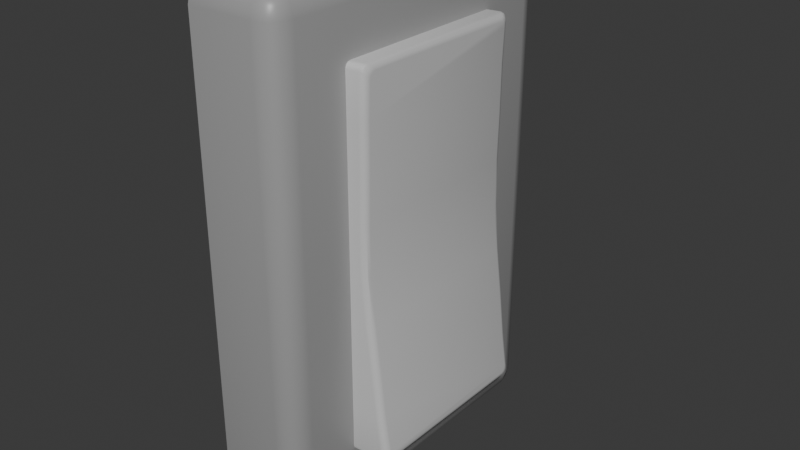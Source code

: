 # Source: lightswitch.blend  (saved by Blender 4.3.34; exported with 4.5.12 LTS)
import bpy
from mathutils import Matrix  # noqa: F401  (used for matrix-valued properties, if any)

bpy.ops.wm.read_factory_settings(use_empty=True)
scene = bpy.context.scene
scene.name = 'Scene'

# ---- collections
col_collection = bpy.data.collections.new('Collection'); scene.collection.children.link(col_collection)

# ---- materials (node trees are filled in below, after node groups)
mat_material = bpy.data.materials.new('Material')
mat_material.alpha_threshold = 0.0
mat_material.roughness = 0.5
mat_material.line_color = (0.0, 0.0, 0.0, 1.0)
mat_material_001 = bpy.data.materials.new('Material.001')

# ---- node groups
ng_smooth_by_angle = bpy.data.node_groups.new('Smooth by Angle', 'GeometryNodeTree')
_s = ng_smooth_by_angle.interface.new_socket(name='Mesh', in_out='OUTPUT', socket_type='NodeSocketGeometry')
_s = ng_smooth_by_angle.interface.new_socket(name='Mesh', in_out='INPUT', socket_type='NodeSocketGeometry')
_s = ng_smooth_by_angle.interface.new_socket(name='Angle', in_out='INPUT', socket_type='NodeSocketFloat')
_s.subtype = 'ANGLE'
_s.default_value = 0.5236
_s.min_value = 0.0
_s.max_value = 3.142
_s.description = 'Maximum face angle for smooth edges'
_s = ng_smooth_by_angle.interface.new_socket(name='Ignore Sharpness', in_out='INPUT', socket_type='NodeSocketBool')
_s.force_non_field = True
ng_smooth_by_angle.description = 'Set the sharpness of mesh edges based on the angle between the neighboring faces'
ng_smooth_by_angle.is_modifier = True
_N = ng_smooth_by_angle.nodes; _L = ng_smooth_by_angle.links
n0 = _N.new('GeometryNodeSetShadeSmooth'); n0.name = 'Set Shade Smooth'; n0.location = (120, -80)
n0.domain = 'EDGE'
n1 = _N.new('GeometryNodeSetShadeSmooth'); n1.name = 'Set Shade Smooth.001'; n1.location = (300, -80)
n2 = _N.new('NodeGroupOutput'); n2.name = 'Group Output'; n2.location = (480, -80)
n3 = _N.new('GeometryNodeInputMeshEdgeAngle'); n3.name = 'Edge Angle'; n3.location = (-440, -240)
n4 = _N.new('NodeGroupInput'); n4.name = 'Group Input'; n4.location = (-80, -80)
n5 = _N.new('GeometryNodeInputEdgeSmooth'); n5.name = 'Is Edge Smooth'; n5.location = (-260, -120)
n6 = _N.new('GeometryNodeInputShadeSmooth'); n6.name = 'Is Shade Smooth'; n6.location = (-440, -397)
n7 = _N.new('FunctionNodeCompare'); n7.name = 'Compare'; n7.location = (-260, -260)
n7.operation = 'LESS_EQUAL'
n7.inputs[6].default_value = (0.0, 0.0, 0.0, 0.0)
n7.inputs[7].default_value = (0.0, 0.0, 0.0, 0.0)
n8 = _N.new('FunctionNodeBooleanMath'); n8.name = 'Boolean Math.001'; n8.location = (-80, -260)
n9 = _N.new('NodeGroupInput'); n9.name = 'Group Input.001'; n9.location = (-440, -329)
n10 = _N.new('NodeGroupInput'); n10.name = 'Group Input.002'; n10.location = (-259, -189)
n11 = _N.new('FunctionNodeBooleanMath'); n11.name = 'Boolean Math'; n11.location = (-80, -149)
n11.operation = 'OR'
n12 = _N.new('FunctionNodeBooleanMath'); n12.name = 'Boolean Math.002'; n12.location = (-260, -380)
n12.operation = 'OR'
n13 = _N.new('NodeGroupInput'); n13.name = 'Group Input.003'; n13.location = (-440, -460)
_L.new(n3.outputs[0], n7.inputs[0])
_L.new(n1.outputs[0], n2.inputs[0])
_L.new(n9.outputs[1], n7.inputs[1])
_L.new(n7.outputs[0], n8.inputs[0])
_L.new(n4.outputs[0], n0.inputs[0])
_L.new(n0.outputs[0], n1.inputs[0])
_L.new(n8.outputs[0], n0.inputs[2])
_L.new(n10.outputs[2], n11.inputs[1])
_L.new(n5.outputs[0], n11.inputs[0])
_L.new(n11.outputs[0], n0.inputs[1])
_L.new(n13.outputs[2], n12.inputs[1])
_L.new(n6.outputs[0], n12.inputs[0])
_L.new(n12.outputs[0], n8.inputs[1])
n2.is_active_output = True

# ---- material node trees
mat_material.use_nodes = True; mat_material.node_tree.nodes.clear()
_N = mat_material.node_tree.nodes; _L = mat_material.node_tree.links
n0 = _N.new('ShaderNodeOutputMaterial'); n0.name = 'Material Output'; n0.location = (300, 300)
n1 = _N.new('ShaderNodeBsdfPrincipled'); n1.name = 'Principled BSDF'; n1.location = (10, 300)
n1.inputs[0].default_value = (0.3427, 0.3427, 0.3427, 1.0)
n1.inputs[1].default_value = 0.01575
n1.inputs[2].default_value = 0.4134
n1.inputs[3].default_value = 1.45
_L.new(n1.outputs[0], n0.inputs[0])
n0.is_active_output = True
mat_material_001.use_nodes = True; mat_material_001.node_tree.nodes.clear()
_N = mat_material_001.node_tree.nodes; _L = mat_material_001.node_tree.links
n0 = _N.new('ShaderNodeBsdfPrincipled'); n0.name = 'Principled BSDF'; n0.location = (10, 300)
n0.inputs[0].default_value = (0.6103, 0.6103, 0.6103, 1.0)
n0.inputs[1].default_value = 0.01575
n0.inputs[2].default_value = 0.4055
n1 = _N.new('ShaderNodeOutputMaterial'); n1.name = 'Material Output'; n1.location = (300, 300)
_L.new(n0.outputs[0], n1.inputs[0])
n1.is_active_output = True

# ---- world
world_world = bpy.data.worlds.new('World'); scene.world = world_world
world_world.use_nodes = True; world_world.node_tree.nodes.clear()
_N = world_world.node_tree.nodes; _L = world_world.node_tree.links
n0 = _N.new('ShaderNodeOutputWorld'); n0.name = 'World Output'; n0.location = (300, 300)
n1 = _N.new('ShaderNodeBackground'); n1.name = 'Background'; n1.location = (10, 300)
n1.inputs[0].default_value = (0.05088, 0.05088, 0.05088, 1.0)
_L.new(n1.outputs[0], n0.inputs[0])
n0.is_active_output = True
world_world.color = (0.05088, 0.05088, 0.05088)
world_world.sun_shadow_jitter_overblur = 0.0

# ---- meshes
me_cube_001 = bpy.data.meshes.new('Cube.001')
me_cube_001.from_pydata([(-0.1747, -0.5816, -1.0), (-0.1747, -0.6711, -0.9105), (-0.1747, -0.6263, -0.988), (-0.1747, -0.6591, -0.9553), (-0.1747, -0.6711, 0.9105), (-0.1747, -0.5816, 1.0), (-0.1747, -0.6591, 0.9553), (-0.1747, -0.6263, 0.988), (-0.1747, 0.6711, -0.9105), (-0.1747, 0.5816, -1.0), (-0.1747, 0.6591, -0.9553), (-0.1747, 0.6263, -0.988), (-0.1747, 0.5816, 1.0), (-0.1747, 0.6711, 0.9105), (-0.1747, 0.6263, 0.988), (-0.1747, 0.6591, 0.9553), (0.08526, -0.5816, -1.0), (0.1747, -0.5816, -0.9105), (0.08526, -0.6711, -0.9105), (0.1299, -0.5816, -0.988), (0.08526, -0.6263, -0.988), (0.1281, -0.6244, -0.9764), (0.1628, -0.6263, -0.9105), (0.1628, -0.5816, -0.9552), (0.1512, -0.6244, -0.9533), (0.08526, -0.6591, -0.9552), (0.1299, -0.6591, -0.9105), (0.1281, -0.6475, -0.9533), (0.08526, -0.5816, 1.0), (0.08526, -0.6711, 0.9105), (0.1747, -0.5816, 0.9105), (0.08526, -0.6263, 0.988), (0.1299, -0.5816, 0.988), (0.1281, -0.6244, 0.9764), (0.1299, -0.6591, 0.9105), (0.08526, -0.6591, 0.9552), (0.1281, -0.6475, 0.9533), (0.1628, -0.5816, 0.9552), (0.1628, -0.6263, 0.9105), (0.1512, -0.6244, 0.9533), (0.08526, 0.5816, -1.0), (0.08526, 0.6711, -0.9105), (0.1747, 0.5816, -0.9105), (0.08526, 0.6263, -0.988), (0.1299, 0.5816, -0.988), (0.1281, 0.6244, -0.9764), (0.1299, 0.6591, -0.9105), (0.08526, 0.6591, -0.9552), (0.1281, 0.6475, -0.9533), (0.1628, 0.5816, -0.9552), (0.1628, 0.6263, -0.9105), (0.1512, 0.6244, -0.9533), (0.08526, 0.5816, 1.0), (0.1747, 0.5816, 0.9105), (0.08526, 0.6711, 0.9105), (0.1299, 0.5816, 0.988), (0.08526, 0.6263, 0.988), (0.1281, 0.6244, 0.9764), (0.1628, 0.6263, 0.9105), (0.1628, 0.5816, 0.9552), (0.1512, 0.6244, 0.9533), (0.08526, 0.6591, 0.9552), (0.1299, 0.6591, 0.9105), (0.1281, 0.6475, 0.9533)], [], [(18, 29, 4, 1), (42, 53, 30, 17), (52, 12, 5, 28), (0, 2, 3, 1, 4, 6, 7, 5, 12, 14, 15, 13, 8, 10, 11, 9), (8, 13, 54, 41), (16, 19, 21, 20), (19, 23, 24, 21), (17, 22, 24, 23), (22, 26, 27, 24), (18, 25, 27, 26), (25, 20, 21, 27), (21, 24, 27), (28, 31, 33, 32), (31, 35, 36, 33), (29, 34, 36, 35), (34, 38, 39, 36), (30, 37, 39, 38), (37, 32, 33, 39), (33, 36, 39), (40, 43, 45, 44), (43, 47, 48, 45), (41, 46, 48, 47), (46, 50, 51, 48), (42, 49, 51, 50), (49, 44, 45, 51), (45, 48, 51), (52, 55, 57, 56), (55, 59, 60, 57), (53, 58, 60, 59), (58, 62, 63, 60), (54, 61, 63, 62), (61, 56, 57, 63), (57, 60, 63), (40, 9, 11, 43), (43, 11, 10, 47), (47, 10, 8, 41), (12, 52, 56, 14), (14, 56, 61, 15), (15, 61, 54, 13), (53, 42, 50, 58), (58, 50, 46, 62), (62, 46, 41, 54), (16, 40, 44, 19), (19, 44, 49, 23), (23, 49, 42, 17), (52, 28, 32, 55), (55, 32, 37, 59), (59, 37, 30, 53), (29, 18, 26, 34), (34, 26, 22, 38), (38, 22, 17, 30), (0, 16, 20, 2), (2, 20, 25, 3), (3, 25, 18, 1), (28, 5, 7, 31), (31, 7, 6, 35), (35, 6, 4, 29), (9, 40, 16, 0)])
me_cube_001.polygons.foreach_set('use_smooth', [True] * 58)
_uv = me_cube_001.uv_layers.new(name='UVMap')
_uv.uv.foreach_set('vector', [0.3862, 0.814, 0.6138, 0.814, 0.6138, 1.0, 0.3862, 1.0, 0.3862, 0.5167, 0.6138, 0.5167, 0.6138, 0.7333, 0.3862, 0.7333, 0.689, 0.5167, 0.875, 0.5167, 0.875, 0.7333, 0.689, 0.7333, 0.375, 0.01667, 0.3765, 0.008334, 0.3806, 0.002233, 0.3862, 0.0, 0.6138, 0.0, 0.6194, 0.002233, 0.6235, 0.008334, 0.625, 0.01667, 0.625, 0.2333, 0.6235, 0.2417, 0.6194, 0.2478, 0.6138, 0.25, 0.3862, 0.25, 0.3806, 0.2478, 0.3765, 0.2417, 0.375, 0.2333, 0.3862, 0.25, 0.6138, 0.25, 0.6138, 0.436, 0.3862, 0.436, 0.311, 0.7333, 0.343, 0.7333, 0.3416, 0.7413, 0.311, 0.7417, 0.343, 0.7333, 0.3806, 0.7333, 0.3808, 0.7413, 0.3416, 0.7413, 0.3862, 0.7333, 0.3862, 0.7417, 0.3808, 0.7413, 0.3806, 0.7333, 0.3862, 0.7417, 0.3862, 0.782, 0.3808, 0.7834, 0.3808, 0.7413, 0.3862, 0.814, 0.375, 0.814, 0.3808, 0.7834, 0.3862, 0.782, 0.311, 0.75, 0.311, 0.7417, 0.3416, 0.7413, 0.3416, 0.7456, 0.3779, 0.7413, 0.3808, 0.7413, 0.3808, 0.7456, 0.689, 0.7333, 0.689, 0.75, 0.6584, 0.7413, 0.657, 0.7333, 0.625, 0.814, 0.6194, 0.814, 0.6192, 0.7834, 0.6221, 0.7834, 0.6138, 0.814, 0.6138, 0.782, 0.6192, 0.7834, 0.6194, 0.814, 0.6138, 0.782, 0.6138, 0.7417, 0.6192, 0.7413, 0.6192, 0.7834, 0.6138, 0.7333, 0.6194, 0.7333, 0.6192, 0.7413, 0.6138, 0.7417, 0.6194, 0.7333, 0.657, 0.7333, 0.6584, 0.7413, 0.6192, 0.7413, 0.6221, 0.7413, 0.6192, 0.7456, 0.6192, 0.7413, 0.311, 0.5167, 0.311, 0.5083, 0.3416, 0.5087, 0.343, 0.5167, 0.311, 0.5083, 0.311, 0.5, 0.3416, 0.5044, 0.3416, 0.5087, 0.3862, 0.436, 0.3862, 0.468, 0.3808, 0.4666, 0.375, 0.436, 0.3862, 0.468, 0.3862, 0.5083, 0.3808, 0.5087, 0.3808, 0.4666, 0.3862, 0.5167, 0.3806, 0.5167, 0.3808, 0.5087, 0.3862, 0.5083, 0.3806, 0.5167, 0.343, 0.5167, 0.3416, 0.5087, 0.3808, 0.5087, 0.3779, 0.5087, 0.3808, 0.5044, 0.3808, 0.5087, 0.689, 0.5167, 0.657, 0.5167, 0.6584, 0.5087, 0.689, 0.5, 0.657, 0.5167, 0.6194, 0.5167, 0.6192, 0.5087, 0.6584, 0.5087, 0.6138, 0.5167, 0.6138, 0.5083, 0.6192, 0.5087, 0.6194, 0.5167, 0.6138, 0.5083, 0.6138, 0.468, 0.6192, 0.4666, 0.6192, 0.5087, 0.6138, 0.436, 0.6194, 0.436, 0.6192, 0.4666, 0.6138, 0.468, 0.6194, 0.436, 0.625, 0.436, 0.6221, 0.4666, 0.6192, 0.4666, 0.6221, 0.5087, 0.6192, 0.5087, 0.6192, 0.5044, 0.311, 0.5167, 0.125, 0.5167, 0.125, 0.5083, 0.311, 0.5083, 0.311, 0.5083, 0.125, 0.5083, 0.125, 0.5, 0.311, 0.5, 0.375, 0.436, 0.375, 0.25, 0.3862, 0.25, 0.3862, 0.436, 0.875, 0.5167, 0.689, 0.5167, 0.689, 0.5, 0.875, 0.5, 0.625, 0.25, 0.625, 0.436, 0.6194, 0.436, 0.6194, 0.25, 0.6194, 0.25, 0.6194, 0.436, 0.6138, 0.436, 0.6138, 0.25, 0.6138, 0.5167, 0.3862, 0.5167, 0.3862, 0.5083, 0.6138, 0.5083, 0.6138, 0.5083, 0.3862, 0.5083, 0.3862, 0.468, 0.6138, 0.468, 0.6138, 0.468, 0.3862, 0.468, 0.3862, 0.436, 0.6138, 0.436, 0.311, 0.7333, 0.311, 0.5167, 0.343, 0.5167, 0.343, 0.7333, 0.343, 0.7333, 0.343, 0.5167, 0.3806, 0.5167, 0.3806, 0.7333, 0.3806, 0.7333, 0.3806, 0.5167, 0.3862, 0.5167, 0.3862, 0.7333, 0.689, 0.5167, 0.689, 0.7333, 0.657, 0.7333, 0.657, 0.5167, 0.657, 0.5167, 0.657, 0.7333, 0.6194, 0.7333, 0.6194, 0.5167, 0.6194, 0.5167, 0.6194, 0.7333, 0.6138, 0.7333, 0.6138, 0.5167, 0.6138, 0.814, 0.3862, 0.814, 0.3862, 0.782, 0.6138, 0.782, 0.6138, 0.782, 0.3862, 0.782, 0.3862, 0.7417, 0.6138, 0.7417, 0.6138, 0.7417, 0.3862, 0.7417, 0.3862, 0.7333, 0.6138, 0.7333, 0.125, 0.7333, 0.311, 0.7333, 0.311, 0.7417, 0.125, 0.7417, 0.125, 0.7417, 0.311, 0.7417, 0.311, 0.75, 0.125, 0.75, 0.375, 1.0, 0.375, 0.814, 0.3862, 0.814, 0.3862, 1.0, 0.689, 0.7333, 0.875, 0.7333, 0.875, 0.75, 0.689, 0.75, 0.625, 0.814, 0.625, 1.0, 0.6194, 1.0, 0.6194, 0.814, 0.6194, 0.814, 0.6194, 1.0, 0.6138, 1.0, 0.6138, 0.814, 0.125, 0.5167, 0.311, 0.5167, 0.311, 0.7333, 0.125, 0.7333])
me_cube_001.materials.append(mat_material)
me_cube_001.update()
me_cube_002 = bpy.data.meshes.new('Cube.002')
me_cube_002.from_pydata([(-0.09214, -0.3748, -0.5498), (-0.09214, -0.3748, -0.3665), (-0.09214, -0.3748, -0.1833), (-0.09214, -0.3748, 0.0), (-0.09214, -0.3748, 0.1833), (-0.09214, -0.3748, 0.3665), (-0.09214, -0.3748, 0.5498), (-0.09214, 0.3748, 0.5498), (-0.09214, 0.3748, 0.3665), (-0.09214, 0.3748, 0.1833), (-0.09214, 0.3748, 0.0), (-0.09214, 0.3748, -0.1833), (-0.09214, 0.3748, -0.3665), (-0.09214, 0.3748, -0.5498), (0.07601, 0.3488, 0.5498), (0.04999, 0.3748, 0.5498), (0.07252, 0.3618, 0.5498), (0.063, 0.3713, 0.5498), (0.06549, 0.3488, 0.3665), (0.03947, 0.3748, 0.3665), (0.062, 0.3618, 0.3665), (0.05248, 0.3713, 0.3665), (0.05226, 0.3488, 0.1833), (0.02624, 0.3748, 0.1833), (0.04877, 0.3618, 0.1833), (0.03925, 0.3713, 0.1833), (0.04445, 0.3488, 0.0), (0.01844, 0.3748, 0.0), (0.04097, 0.3618, 0.0), (0.03145, 0.3713, 0.0), (0.05226, 0.3488, -0.1833), (0.02624, 0.3748, -0.1833), (0.04877, 0.3618, -0.1833), (0.03925, 0.3713, -0.1833), (0.06549, 0.3488, -0.3665), (0.03947, 0.3748, -0.3665), (0.062, 0.3618, -0.3665), (0.05248, 0.3713, -0.3665), (0.04999, 0.3748, -0.5498), (0.07601, 0.3488, -0.5498), (0.063, 0.3713, -0.5498), (0.07252, 0.3618, -0.5498), (0.04999, -0.3748, 0.5498), (0.07601, -0.3488, 0.5498), (0.063, -0.3713, 0.5498), (0.07252, -0.3618, 0.5498), (0.03947, -0.3748, 0.3665), (0.06549, -0.3488, 0.3665), (0.05248, -0.3713, 0.3665), (0.062, -0.3618, 0.3665), (0.02624, -0.3748, 0.1833), (0.05226, -0.3488, 0.1833), (0.03925, -0.3713, 0.1833), (0.04877, -0.3618, 0.1833), (0.01844, -0.3748, 0.0), (0.04445, -0.3488, 0.0), (0.03145, -0.3713, 0.0), (0.04097, -0.3618, 0.0), (0.02624, -0.3748, -0.1833), (0.05226, -0.3488, -0.1833), (0.03925, -0.3713, -0.1833), (0.04877, -0.3618, -0.1833), (0.03947, -0.3748, -0.3665), (0.06549, -0.3488, -0.3665), (0.05248, -0.3713, -0.3665), (0.062, -0.3618, -0.3665), (0.07601, -0.3488, -0.5498), (0.04999, -0.3748, -0.5498), (0.07252, -0.3618, -0.5498), (0.063, -0.3713, -0.5498), (-0.09214, -0.3515, -0.733), (-0.09214, -0.3748, -0.7102), (-0.09214, -0.3632, -0.73), (-0.09214, -0.3717, -0.7216), (-0.09214, -0.3748, 0.7102), (-0.09214, -0.3515, 0.733), (-0.09214, -0.3717, 0.7216), (-0.09214, -0.3632, 0.73), (-0.09214, 0.3748, -0.7102), (-0.09214, 0.3515, -0.733), (-0.09214, 0.3717, -0.7216), (-0.09214, 0.3632, -0.73), (-0.09214, 0.3515, 0.733), (-0.09214, 0.3748, 0.7102), (-0.09214, 0.3632, 0.73), (-0.09214, 0.3717, 0.7216), (0.08777, -0.3488, -0.6834), (0.08986, -0.3246, -0.7072), (0.08882, -0.3456, -0.6953), (0.08958, -0.3367, -0.704), (0.0641, -0.3748, -0.7101), (0.06612, -0.3514, -0.733), (0.06511, -0.3717, -0.7216), (0.06585, -0.3631, -0.73), (0.08751, -0.3378, -0.7201), (0.08544, -0.3618, -0.6966), (0.08723, -0.3498, -0.717), (0.08648, -0.3586, -0.7083), (0.07882, -0.3477, -0.7296), (0.07678, -0.3713, -0.7064), (0.07855, -0.3595, -0.7265), (0.0778, -0.3682, -0.718), (0.08986, -0.3246, 0.7072), (0.08777, -0.3488, 0.6834), (0.08958, -0.3367, 0.704), (0.08882, -0.3456, 0.6953), (0.06612, -0.3514, 0.733), (0.0641, -0.3748, 0.7101), (0.06585, -0.3631, 0.73), (0.06511, -0.3717, 0.7216), (0.08544, -0.3618, 0.6966), (0.08751, -0.3378, 0.7201), (0.08648, -0.3586, 0.7083), (0.08723, -0.3498, 0.717), (0.07678, -0.3713, 0.7064), (0.07882, -0.3477, 0.7296), (0.0778, -0.3682, 0.718), (0.07855, -0.3595, 0.7265), (0.08986, 0.3246, -0.7072), (0.08777, 0.3488, -0.6834), (0.08958, 0.3367, -0.704), (0.08882, 0.3456, -0.6953), (0.06612, 0.3514, -0.733), (0.0641, 0.3748, -0.7101), (0.06585, 0.3631, -0.73), (0.06511, 0.3717, -0.7216), (0.08751, 0.3378, -0.7201), (0.08544, 0.3618, -0.6966), (0.08723, 0.3498, -0.717), (0.08648, 0.3586, -0.7083), (0.07882, 0.3477, -0.7296), (0.07678, 0.3713, -0.7064), (0.07855, 0.3595, -0.7265), (0.0778, 0.3682, -0.718), (0.08777, 0.3488, 0.6834), (0.08986, 0.3246, 0.7072), (0.08882, 0.3456, 0.6953), (0.08958, 0.3367, 0.704), (0.0641, 0.3748, 0.7101), (0.06612, 0.3514, 0.733), (0.06511, 0.3717, 0.7216), (0.06585, 0.3631, 0.73), (0.08751, 0.3378, 0.7201), (0.08544, 0.3618, 0.6966), (0.08723, 0.3498, 0.717), (0.08648, 0.3586, 0.7083), (0.07882, 0.3477, 0.7296), (0.07678, 0.3713, 0.7064), (0.07855, 0.3595, 0.7265), (0.0778, 0.3682, 0.718)], [], [(139, 82, 75, 106), (8, 7, 15, 19), (7, 83, 138, 15), (139, 106, 115, 146), (78, 13, 38, 123), (6, 74, 76, 77, 75, 82, 84, 85, 83, 7), (42, 107, 74, 6), (67, 62, 1, 0), (62, 58, 2, 1), (58, 54, 3, 2), (54, 50, 4, 3), (50, 46, 5, 4), (79, 122, 91, 70), (46, 42, 6, 5), (13, 12, 35, 38), (12, 11, 31, 35), (11, 10, 27, 31), (10, 9, 23, 27), (9, 8, 19, 23), (68, 95, 86, 66), (39, 34, 63, 66), (34, 30, 59, 63), (30, 26, 55, 59), (26, 22, 51, 55), (22, 18, 47, 51), (18, 14, 43, 47), (90, 67, 0, 71), (0, 1, 12, 13), (1, 2, 11, 12), (2, 3, 10, 11), (3, 4, 9, 10), (4, 5, 8, 9), (5, 6, 7, 8), (40, 131, 123, 38), (134, 14, 16, 143), (41, 127, 131, 40), (69, 99, 95, 68), (110, 45, 43, 103), (118, 120, 121, 119, 39, 66, 86, 88, 89, 87), (107, 42, 44, 114), (39, 119, 127, 41), (14, 134, 136, 137, 135, 102, 104, 105, 103, 43), (91, 122, 130, 98), (98, 130, 126, 94), (94, 126, 118, 87), (147, 17, 15, 138), (143, 16, 17, 147), (14, 18, 20, 16), (16, 20, 21, 17), (17, 21, 19, 15), (18, 22, 24, 20), (20, 24, 25, 21), (21, 25, 23, 19), (22, 26, 28, 24), (24, 28, 29, 25), (25, 29, 27, 23), (26, 30, 32, 28), (28, 32, 33, 29), (29, 33, 31, 27), (30, 34, 36, 32), (32, 36, 37, 33), (33, 37, 35, 31), (34, 39, 41, 36), (36, 41, 40, 37), (37, 40, 38, 35), (114, 44, 45, 110), (146, 115, 111, 142), (142, 111, 102, 135), (42, 46, 48, 44), (44, 48, 49, 45), (45, 49, 47, 43), (46, 50, 52, 48), (48, 52, 53, 49), (49, 53, 51, 47), (50, 54, 56, 52), (52, 56, 57, 53), (53, 57, 55, 51), (54, 58, 60, 56), (56, 60, 61, 57), (57, 61, 59, 55), (58, 62, 64, 60), (60, 64, 65, 61), (61, 65, 63, 59), (62, 67, 69, 64), (64, 69, 68, 65), (65, 68, 66, 63), (67, 90, 99, 69), (118, 126, 128, 120), (120, 128, 129, 121), (121, 129, 127, 119), (126, 130, 132, 128), (128, 132, 133, 129), (129, 133, 131, 127), (130, 122, 124, 132), (132, 124, 125, 133), (133, 125, 123, 131), (99, 90, 92, 101), (101, 92, 93, 100), (100, 93, 91, 98), (95, 99, 101, 97), (97, 101, 100, 96), (96, 100, 98, 94), (86, 95, 97, 88), (88, 97, 96, 89), (89, 96, 94, 87), (147, 138, 140, 149), (149, 140, 141, 148), (148, 141, 139, 146), (107, 114, 116, 109), (109, 116, 117, 108), (108, 117, 115, 106), (143, 147, 149, 145), (145, 149, 148, 144), (144, 148, 146, 142), (114, 110, 112, 116), (116, 112, 113, 117), (117, 113, 111, 115), (134, 143, 145, 136), (136, 145, 144, 137), (137, 144, 142, 135), (110, 103, 105, 112), (112, 105, 104, 113), (113, 104, 102, 111), (70, 91, 93, 72), (72, 93, 92, 73), (73, 92, 90, 71), (78, 123, 125, 80), (80, 125, 124, 81), (81, 124, 122, 79), (138, 83, 85, 140), (140, 85, 84, 141), (141, 84, 82, 139), (74, 107, 109, 76), (76, 109, 108, 77), (77, 108, 106, 75), (70, 72, 73, 71, 0, 13, 78, 80, 81, 79)])
me_cube_002.polygons.foreach_set('use_smooth', [True] * 136)
_uv = me_cube_002.uv_layers.new(name='UVMap')
_uv.uv.foreach_set('vector', [0.6603, 0.5078, 0.875, 0.5078, 0.875, 0.7422, 0.6603, 0.7422, 0.5625, 0.25, 0.5938, 0.25, 0.5938, 0.4613, 0.5625, 0.4587, 0.5938, 0.25, 0.6211, 0.25, 0.6211, 0.4643, 0.5938, 0.4613, 0.6603, 0.5078, 0.6603, 0.7422, 0.6431, 0.7409, 0.6431, 0.5091, 0.3789, 0.25, 0.4062, 0.25, 0.4062, 0.4613, 0.3789, 0.4643, 0.5938, 0.0, 0.6211, 0.0, 0.623, 0.001041, 0.6245, 0.003885, 0.625, 0.007769, 0.625, 0.2422, 0.6245, 0.2461, 0.623, 0.249, 0.6211, 0.25, 0.5938, 0.25, 0.5938, 0.7887, 0.6211, 0.7857, 0.6211, 1.0, 0.5938, 1.0, 0.4062, 0.7887, 0.4375, 0.7913, 0.4375, 1.0, 0.4062, 1.0, 0.4375, 0.7913, 0.4688, 0.795, 0.4688, 1.0, 0.4375, 1.0, 0.4688, 0.795, 0.5, 0.7976, 0.5, 1.0, 0.4688, 1.0, 0.5, 0.7976, 0.5312, 0.795, 0.5312, 1.0, 0.5, 1.0, 0.5312, 0.795, 0.5625, 0.7913, 0.5625, 1.0, 0.5312, 1.0, 0.125, 0.5078, 0.3397, 0.5078, 0.3397, 0.7422, 0.125, 0.7422, 0.5625, 0.7913, 0.5938, 0.7887, 0.5938, 1.0, 0.5625, 1.0, 0.4062, 0.25, 0.4375, 0.25, 0.4375, 0.4587, 0.4062, 0.4613, 0.4375, 0.25, 0.4688, 0.25, 0.4688, 0.455, 0.4375, 0.4587, 0.4688, 0.25, 0.5, 0.25, 0.5, 0.4524, 0.4688, 0.455, 0.5, 0.25, 0.5312, 0.25, 0.5312, 0.455, 0.5, 0.4524, 0.5312, 0.25, 0.5625, 0.25, 0.5625, 0.4587, 0.5312, 0.455, 0.4063, 0.7457, 0.3813, 0.7457, 0.3835, 0.7413, 0.4062, 0.7413, 0.4062, 0.5087, 0.4375, 0.5087, 0.4375, 0.7413, 0.4062, 0.7413, 0.4375, 0.5087, 0.4688, 0.5087, 0.4688, 0.7413, 0.4375, 0.7413, 0.4688, 0.5087, 0.5, 0.5087, 0.5, 0.7413, 0.4688, 0.7413, 0.5, 0.5087, 0.5312, 0.5087, 0.5312, 0.7413, 0.5, 0.7413, 0.5312, 0.5087, 0.5625, 0.5087, 0.5625, 0.7413, 0.5312, 0.7413, 0.5625, 0.5087, 0.5938, 0.5087, 0.5938, 0.7413, 0.5625, 0.7413, 0.3789, 0.7857, 0.4062, 0.7887, 0.4062, 1.0, 0.3789, 1.0, 0.4062, 0.0, 0.4375, 0.0, 0.4375, 0.25, 0.4062, 0.25, 0.4375, 0.0, 0.4688, 0.0, 0.4688, 0.25, 0.4375, 0.25, 0.4688, 0.0, 0.5, 0.0, 0.5, 0.25, 0.4688, 0.25, 0.5, 0.0, 0.5312, 0.0, 0.5312, 0.25, 0.5, 0.25, 0.5312, 0.0, 0.5625, 0.0, 0.5625, 0.25, 0.5312, 0.25, 0.5625, 0.0, 0.5938, 0.0, 0.5938, 0.25, 0.5625, 0.25, 0.4062, 0.4807, 0.3795, 0.482, 0.3789, 0.4643, 0.4062, 0.4613, 0.6165, 0.5087, 0.5938, 0.5087, 0.5937, 0.5043, 0.6187, 0.5043, 0.4063, 0.5043, 0.3813, 0.5043, 0.3795, 0.482, 0.4062, 0.4807, 0.4062, 0.7693, 0.3795, 0.768, 0.3813, 0.7457, 0.4063, 0.7457, 0.6187, 0.7457, 0.5937, 0.7457, 0.5938, 0.7413, 0.6165, 0.7413, 0.3794, 0.5168, 0.3799, 0.5127, 0.3814, 0.5097, 0.3835, 0.5087, 0.4062, 0.5087, 0.4062, 0.7413, 0.3835, 0.7413, 0.3814, 0.7403, 0.3799, 0.7373, 0.3794, 0.7332, 0.6211, 0.7857, 0.5938, 0.7887, 0.5938, 0.7693, 0.6205, 0.768, 0.4062, 0.5087, 0.3835, 0.5087, 0.3813, 0.5043, 0.4063, 0.5043, 0.5938, 0.5087, 0.6165, 0.5087, 0.6186, 0.5097, 0.6201, 0.5127, 0.6206, 0.5168, 0.6206, 0.7332, 0.6201, 0.7373, 0.6186, 0.7403, 0.6165, 0.7413, 0.5938, 0.7413, 0.3397, 0.7422, 0.3397, 0.5078, 0.3569, 0.5091, 0.3569, 0.7409, 0.3569, 0.7409, 0.3569, 0.5091, 0.3773, 0.5124, 0.3773, 0.7376, 0.3773, 0.7376, 0.3773, 0.5124, 0.3794, 0.5168, 0.3794, 0.7332, 0.6205, 0.482, 0.5938, 0.4807, 0.5938, 0.4613, 0.6211, 0.4643, 0.6187, 0.5043, 0.5937, 0.5043, 0.5938, 0.4807, 0.6205, 0.482, 0.5938, 0.5087, 0.5625, 0.5087, 0.5625, 0.5043, 0.5937, 0.5043, 0.5937, 0.5043, 0.5625, 0.5043, 0.5625, 0.4794, 0.5938, 0.4807, 0.5938, 0.4807, 0.5625, 0.4794, 0.5625, 0.4587, 0.5938, 0.4613, 0.5625, 0.5087, 0.5312, 0.5087, 0.5312, 0.5043, 0.5625, 0.5043, 0.5625, 0.5043, 0.5312, 0.5043, 0.5312, 0.4775, 0.5625, 0.4794, 0.5625, 0.4794, 0.5312, 0.4775, 0.5312, 0.455, 0.5625, 0.4587, 0.5312, 0.5087, 0.5, 0.5087, 0.5, 0.5043, 0.5312, 0.5043, 0.5312, 0.5043, 0.5, 0.5043, 0.5, 0.4762, 0.5312, 0.4775, 0.5312, 0.4775, 0.5, 0.4762, 0.5, 0.4524, 0.5312, 0.455, 0.5, 0.5087, 0.4688, 0.5087, 0.4688, 0.5043, 0.5, 0.5043, 0.5, 0.5043, 0.4688, 0.5043, 0.4688, 0.4775, 0.5, 0.4762, 0.5, 0.4762, 0.4688, 0.4775, 0.4688, 0.455, 0.5, 0.4524, 0.4688, 0.5087, 0.4375, 0.5087, 0.4375, 0.5043, 0.4688, 0.5043, 0.4688, 0.5043, 0.4375, 0.5043, 0.4375, 0.4794, 0.4688, 0.4775, 0.4688, 0.4775, 0.4375, 0.4794, 0.4375, 0.4587, 0.4688, 0.455, 0.4375, 0.5087, 0.4062, 0.5087, 0.4063, 0.5043, 0.4375, 0.5043, 0.4375, 0.5043, 0.4063, 0.5043, 0.4062, 0.4807, 0.4375, 0.4794, 0.4375, 0.4794, 0.4062, 0.4807, 0.4062, 0.4613, 0.4375, 0.4587, 0.6205, 0.768, 0.5938, 0.7693, 0.5937, 0.7457, 0.6187, 0.7457, 0.6431, 0.5091, 0.6431, 0.7409, 0.6227, 0.7376, 0.6227, 0.5124, 0.6227, 0.5124, 0.6227, 0.7376, 0.6206, 0.7332, 0.6206, 0.5168, 0.5938, 0.7887, 0.5625, 0.7913, 0.5625, 0.7706, 0.5938, 0.7693, 0.5938, 0.7693, 0.5625, 0.7706, 0.5625, 0.7457, 0.5937, 0.7457, 0.5937, 0.7457, 0.5625, 0.7457, 0.5625, 0.7413, 0.5938, 0.7413, 0.5625, 0.7913, 0.5312, 0.795, 0.5312, 0.7725, 0.5625, 0.7706, 0.5625, 0.7706, 0.5312, 0.7725, 0.5312, 0.7457, 0.5625, 0.7457, 0.5625, 0.7457, 0.5312, 0.7457, 0.5312, 0.7413, 0.5625, 0.7413, 0.5312, 0.795, 0.5, 0.7976, 0.5, 0.7738, 0.5312, 0.7725, 0.5312, 0.7725, 0.5, 0.7738, 0.5, 0.7457, 0.5312, 0.7457, 0.5312, 0.7457, 0.5, 0.7457, 0.5, 0.7413, 0.5312, 0.7413, 0.5, 0.7976, 0.4688, 0.795, 0.4688, 0.7725, 0.5, 0.7738, 0.5, 0.7738, 0.4688, 0.7725, 0.4688, 0.7457, 0.5, 0.7457, 0.5, 0.7457, 0.4688, 0.7457, 0.4688, 0.7413, 0.5, 0.7413, 0.4688, 0.795, 0.4375, 0.7913, 0.4375, 0.7706, 0.4688, 0.7725, 0.4688, 0.7725, 0.4375, 0.7706, 0.4375, 0.7457, 0.4688, 0.7457, 0.4688, 0.7457, 0.4375, 0.7457, 0.4375, 0.7413, 0.4688, 0.7413, 0.4375, 0.7913, 0.4062, 0.7887, 0.4062, 0.7693, 0.4375, 0.7706, 0.4375, 0.7706, 0.4062, 0.7693, 0.4063, 0.7457, 0.4375, 0.7457, 0.4375, 0.7457, 0.4063, 0.7457, 0.4062, 0.7413, 0.4375, 0.7413, 0.4062, 0.7887, 0.3789, 0.7857, 0.3795, 0.768, 0.4062, 0.7693, 0.3794, 0.5168, 0.3773, 0.5124, 0.3778, 0.5083, 0.3799, 0.5127, 0.3799, 0.5127, 0.3778, 0.5083, 0.3793, 0.5053, 0.3814, 0.5097, 0.3814, 0.5097, 0.3793, 0.5053, 0.3813, 0.5043, 0.3835, 0.5087, 0.3773, 0.5124, 0.3569, 0.5091, 0.3603, 0.5051, 0.3806, 0.5083, 0.3806, 0.5083, 0.3603, 0.5051, 0.3674, 0.5028, 0.3773, 0.5043, 0.3773, 0.5043, 0.3764, 0.4936, 0.3795, 0.482, 0.3813, 0.5043, 0.3569, 0.5091, 0.3397, 0.5078, 0.3404, 0.5039, 0.3577, 0.5051, 0.3577, 0.5051, 0.3404, 0.5039, 0.3432, 0.5002, 0.3569, 0.5012, 0.3756, 0.4822, 0.3751, 0.4683, 0.3789, 0.4643, 0.3795, 0.482, 0.3795, 0.768, 0.3789, 0.7857, 0.3751, 0.7817, 0.3756, 0.7678, 0.3569, 0.7488, 0.3432, 0.7498, 0.3404, 0.7461, 0.3577, 0.7449, 0.3577, 0.7449, 0.3404, 0.7461, 0.3397, 0.7422, 0.3569, 0.7409, 0.3813, 0.7457, 0.3795, 0.768, 0.3764, 0.7564, 0.3773, 0.7457, 0.3773, 0.7457, 0.3674, 0.7472, 0.3603, 0.7449, 0.3806, 0.7417, 0.3806, 0.7417, 0.3603, 0.7449, 0.3569, 0.7409, 0.3773, 0.7376, 0.3835, 0.7413, 0.3813, 0.7457, 0.3793, 0.7447, 0.3814, 0.7403, 0.3814, 0.7403, 0.3793, 0.7447, 0.3778, 0.7417, 0.3799, 0.7373, 0.3799, 0.7373, 0.3778, 0.7417, 0.3773, 0.7376, 0.3794, 0.7332, 0.6205, 0.482, 0.6211, 0.4643, 0.623, 0.4656, 0.6224, 0.4832, 0.6224, 0.4832, 0.623, 0.4656, 0.6248, 0.4692, 0.6244, 0.4822, 0.6431, 0.5012, 0.6558, 0.5003, 0.6603, 0.5078, 0.6431, 0.5091, 0.6211, 0.7857, 0.6205, 0.768, 0.6224, 0.7668, 0.623, 0.7844, 0.623, 0.7844, 0.6224, 0.7668, 0.6244, 0.7678, 0.6248, 0.7808, 0.6558, 0.7497, 0.6431, 0.7488, 0.6431, 0.7409, 0.6603, 0.7422, 0.6187, 0.5043, 0.6205, 0.482, 0.6224, 0.4859, 0.6207, 0.5081, 0.6207, 0.5081, 0.6224, 0.4859, 0.6235, 0.4943, 0.6227, 0.5043, 0.6227, 0.5043, 0.632, 0.5029, 0.6431, 0.5091, 0.6227, 0.5124, 0.6205, 0.768, 0.6187, 0.7457, 0.6207, 0.7419, 0.6224, 0.7641, 0.6224, 0.7641, 0.6207, 0.7419, 0.6227, 0.7457, 0.6235, 0.7557, 0.632, 0.7471, 0.6227, 0.7457, 0.6227, 0.7376, 0.6431, 0.7409, 0.6165, 0.5087, 0.6187, 0.5043, 0.6207, 0.5053, 0.6186, 0.5097, 0.6186, 0.5097, 0.6207, 0.5053, 0.6222, 0.5083, 0.6201, 0.5127, 0.6201, 0.5127, 0.6222, 0.5083, 0.6227, 0.5124, 0.6206, 0.5168, 0.6187, 0.7457, 0.6165, 0.7413, 0.6186, 0.7403, 0.6207, 0.7447, 0.6207, 0.7447, 0.6186, 0.7403, 0.6201, 0.7373, 0.6222, 0.7417, 0.6222, 0.7417, 0.6201, 0.7373, 0.6206, 0.7332, 0.6227, 0.7376, 0.125, 0.7422, 0.3397, 0.7422, 0.3393, 0.7461, 0.125, 0.7461, 0.125, 0.7461, 0.3393, 0.7461, 0.3383, 0.75, 0.125, 0.75, 0.375, 1.0, 0.375, 0.7867, 0.3789, 0.7857, 0.3789, 1.0, 0.3789, 0.25, 0.3789, 0.4643, 0.375, 0.4633, 0.375, 0.25, 0.125, 0.5, 0.3383, 0.5, 0.3393, 0.5039, 0.125, 0.5039, 0.125, 0.5039, 0.3393, 0.5039, 0.3397, 0.5078, 0.125, 0.5078, 0.6211, 0.4643, 0.6211, 0.25, 0.623, 0.25, 0.623, 0.4645, 0.623, 0.4645, 0.623, 0.25, 0.625, 0.25, 0.625, 0.4643, 0.6607, 0.5, 0.875, 0.5, 0.875, 0.5078, 0.6603, 0.5078, 0.6211, 1.0, 0.6211, 0.7857, 0.623, 0.7855, 0.623, 1.0, 0.623, 1.0, 0.623, 0.7855, 0.625, 0.7857, 0.625, 1.0, 0.875, 0.75, 0.6607, 0.75, 0.6603, 0.7422, 0.875, 0.7422, 0.375, 0.007769, 0.3755, 0.003885, 0.377, 0.001041, 0.3789, 0.0, 0.4062, 0.0, 0.4062, 0.25, 0.3789, 0.25, 0.377, 0.249, 0.3755, 0.2461, 0.375, 0.2422])
me_cube_002.materials.append(mat_material_001)
me_cube_002.update()

# ---- objects
ob_cube = bpy.data.objects.new('Cube', me_cube_001)
ob_cube_001 = bpy.data.objects.new('Cube.001', me_cube_002)

# ---- transforms, parenting, visibility, modifiers, constraints
ob_cube.location = (0.0, 0.0, 0.0)
_m = ob_cube.modifiers.new('Smooth by Angle', 'NODES')
_m.node_group = ng_smooth_by_angle
_m.use_pin_to_last = True
_m.show_group_selector = False
ob_cube_001.location = (0.202, 0.0, 0.0)
ob_cube_001.rotation_euler = (0.0, -0.05286, 0.0)
_m = ob_cube_001.modifiers.new('Smooth by Angle', 'NODES')
_m.node_group = ng_smooth_by_angle
_m.use_pin_to_last = True
_m.show_group_selector = False

# ---- collection membership
col_collection.objects.link(ob_cube)
col_collection.objects.link(ob_cube_001)

# ---- scene / render settings (as saved in the file)
scene.frame_start = 1; scene.frame_end = 250; scene.frame_set(1)
scene.render.engine = 'BLENDER_EEVEE_NEXT'
bpy.context.view_layer.update()

# ---- added for rendering (the .blend has no active camera and no usable light): camera, sun
cam_auto = bpy.data.cameras.new('AutoCamera')
cam_auto.lens = 50.0
cam_auto.sensor_width = 36.0
cam_auto.clip_end = 1000.0
ob_auto_camera = bpy.data.objects.new('AutoCamera', cam_auto)
scene.collection.objects.link(ob_auto_camera)
ob_auto_camera.location = (2.35485, -2.73239, 1.8216)
ob_auto_camera.rotation_euler = (1.09748, -7.21219e-08, 0.694738)
scene.camera = ob_auto_camera
light_auto_sun = bpy.data.lights.new('AutoSun', 'SUN')
light_auto_sun.energy = 3.0
light_auto_sun.angle = 0.0523599
ob_auto_sun = bpy.data.objects.new('AutoSun', light_auto_sun)
scene.collection.objects.link(ob_auto_sun)
ob_auto_sun.rotation_euler = (0.872665, 0.174533, 0.523599)
bpy.context.view_layer.update()
